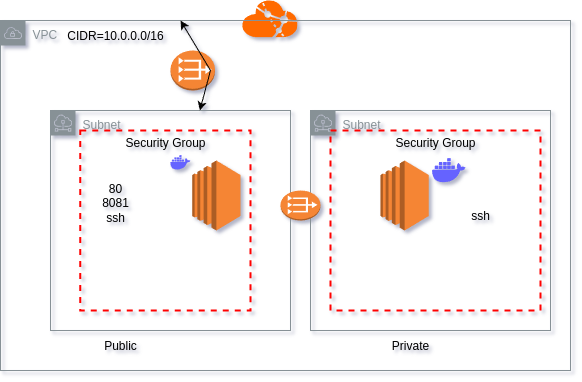

The diagram above was exported from draw.io. Its source (the exported page's mxGraphModel, read from the mxfile embedded in the PNG):
<mxGraphModel dx="872" dy="481" grid="1" gridSize="10" guides="1" tooltips="1" connect="1" arrows="1" fold="1" page="1" pageScale="1" pageWidth="827" pageHeight="1169" math="0" shadow="0">
  <root>
    <mxCell id="0" />
    <mxCell id="1" parent="0" />
    <mxCell id="FCbUFedueqvmLPpMBXxz-34" value="" style="points=[];aspect=fixed;html=1;align=center;shadow=0;dashed=0;fillColor=#FF6A00;strokeColor=none;shape=mxgraph.alibaba_cloud.vpc_virtual_private_cloud;" vertex="1" parent="1">
      <mxGeometry x="390" y="110" width="57" height="36.6" as="geometry" />
    </mxCell>
    <mxCell id="FCbUFedueqvmLPpMBXxz-35" value="VPC" style="sketch=0;outlineConnect=0;gradientColor=none;html=1;whiteSpace=wrap;fontSize=12;fontStyle=0;shape=mxgraph.aws4.group;grIcon=mxgraph.aws4.group_vpc;strokeColor=#879196;fillColor=none;verticalAlign=top;align=left;spacingLeft=30;fontColor=#879196;dashed=0;" vertex="1" parent="1">
      <mxGeometry x="150" y="130" width="570" height="350" as="geometry" />
    </mxCell>
    <mxCell id="FCbUFedueqvmLPpMBXxz-36" value="Subnet" style="sketch=0;outlineConnect=0;gradientColor=none;html=1;whiteSpace=wrap;fontSize=12;fontStyle=0;shape=mxgraph.aws4.group;grIcon=mxgraph.aws4.group_subnet;strokeColor=#879196;fillColor=none;verticalAlign=top;align=left;spacingLeft=30;fontColor=#879196;dashed=0;" vertex="1" parent="1">
      <mxGeometry x="200" y="220" width="240" height="220" as="geometry" />
    </mxCell>
    <mxCell id="FCbUFedueqvmLPpMBXxz-37" value="Subnet" style="sketch=0;outlineConnect=0;gradientColor=none;html=1;whiteSpace=wrap;fontSize=12;fontStyle=0;shape=mxgraph.aws4.group;grIcon=mxgraph.aws4.group_subnet;strokeColor=#879196;fillColor=none;verticalAlign=top;align=left;spacingLeft=30;fontColor=#879196;dashed=0;" vertex="1" parent="1">
      <mxGeometry x="460" y="220" width="240" height="220" as="geometry" />
    </mxCell>
    <mxCell id="FCbUFedueqvmLPpMBXxz-38" value="Public" style="text;html=1;align=center;verticalAlign=middle;whiteSpace=wrap;rounded=0;" vertex="1" parent="1">
      <mxGeometry x="240" y="440" width="60" height="30" as="geometry" />
    </mxCell>
    <mxCell id="FCbUFedueqvmLPpMBXxz-39" value="Private" style="text;html=1;align=center;verticalAlign=middle;whiteSpace=wrap;rounded=0;" vertex="1" parent="1">
      <mxGeometry x="530" y="440" width="60" height="30" as="geometry" />
    </mxCell>
    <mxCell id="FCbUFedueqvmLPpMBXxz-40" value="" style="outlineConnect=0;dashed=0;verticalLabelPosition=bottom;verticalAlign=top;align=center;html=1;shape=mxgraph.aws3.vpc_nat_gateway;fillColor=#F58534;gradientColor=none;" vertex="1" parent="1">
      <mxGeometry x="320" y="160" width="44.5" height="40" as="geometry" />
    </mxCell>
    <mxCell id="FCbUFedueqvmLPpMBXxz-42" value="" style="endArrow=classic;startArrow=classic;html=1;rounded=0;" edge="1" parent="1" source="FCbUFedueqvmLPpMBXxz-35" target="FCbUFedueqvmLPpMBXxz-36">
      <mxGeometry width="50" height="50" relative="1" as="geometry">
        <mxPoint x="390" y="300" as="sourcePoint" />
        <mxPoint x="440" y="250" as="targetPoint" />
        <Array as="points">
          <mxPoint x="360" y="180" />
        </Array>
      </mxGeometry>
    </mxCell>
    <mxCell id="FCbUFedueqvmLPpMBXxz-43" value="CIDR=10.0.0.0/16" style="text;html=1;align=center;verticalAlign=middle;whiteSpace=wrap;rounded=0;" vertex="1" parent="1">
      <mxGeometry x="210" y="130" width="110" height="30" as="geometry" />
    </mxCell>
    <mxCell id="FCbUFedueqvmLPpMBXxz-44" value="" style="outlineConnect=0;dashed=0;verticalLabelPosition=bottom;verticalAlign=top;align=center;html=1;shape=mxgraph.aws3.ec2;fillColor=#F58534;gradientColor=none;" vertex="1" parent="1">
      <mxGeometry x="341.75" y="270" width="48.25" height="70" as="geometry" />
    </mxCell>
    <mxCell id="FCbUFedueqvmLPpMBXxz-45" value="" style="outlineConnect=0;dashed=0;verticalLabelPosition=bottom;verticalAlign=top;align=center;html=1;shape=mxgraph.aws3.ec2;fillColor=#F58534;gradientColor=none;" vertex="1" parent="1">
      <mxGeometry x="530" y="270" width="48.25" height="70" as="geometry" />
    </mxCell>
    <mxCell id="FCbUFedueqvmLPpMBXxz-46" value="" style="shape=image;html=1;verticalAlign=top;verticalLabelPosition=bottom;labelBackgroundColor=#ffffff;imageAspect=0;aspect=fixed;image=https://icons.diagrams.net/icon-cache1/Unicons_Line_vol_3-2965/docker-1335.svg" vertex="1" parent="1">
      <mxGeometry x="578.25" y="260" width="40" height="40" as="geometry" />
    </mxCell>
    <mxCell id="FCbUFedueqvmLPpMBXxz-47" value="" style="shape=image;html=1;verticalAlign=top;verticalLabelPosition=bottom;labelBackgroundColor=#ffffff;imageAspect=0;aspect=fixed;image=https://icons.diagrams.net/icon-cache1/Unicons_Line_vol_3-2965/docker-1335.svg" vertex="1" parent="1">
      <mxGeometry x="317.75" y="260" width="24" height="24" as="geometry" />
    </mxCell>
    <mxCell id="FCbUFedueqvmLPpMBXxz-48" value="Security Group" style="fontStyle=0;verticalAlign=top;align=center;spacingTop=-2;fillColor=none;rounded=0;whiteSpace=wrap;html=1;strokeColor=#FF0000;strokeWidth=2;dashed=1;container=1;collapsible=0;expand=0;recursiveResize=0;" vertex="1" parent="1">
      <mxGeometry x="229.75" y="240" width="170.25" height="180" as="geometry" />
    </mxCell>
    <mxCell id="FCbUFedueqvmLPpMBXxz-49" value="80&lt;div&gt;8081&lt;/div&gt;&lt;div&gt;ssh&lt;/div&gt;" style="text;html=1;align=center;verticalAlign=middle;whiteSpace=wrap;rounded=0;" vertex="1" parent="FCbUFedueqvmLPpMBXxz-48">
      <mxGeometry x="5.25" y="44" width="60" height="56" as="geometry" />
    </mxCell>
    <mxCell id="FCbUFedueqvmLPpMBXxz-50" value="Security Group" style="fontStyle=0;verticalAlign=top;align=center;spacingTop=-2;fillColor=none;rounded=0;whiteSpace=wrap;html=1;strokeColor=#FF0000;strokeWidth=2;dashed=1;container=1;collapsible=0;expand=0;recursiveResize=0;" vertex="1" parent="1">
      <mxGeometry x="480" y="240" width="210" height="180" as="geometry" />
    </mxCell>
    <mxCell id="FCbUFedueqvmLPpMBXxz-51" value="ssh" style="text;html=1;align=center;verticalAlign=middle;whiteSpace=wrap;rounded=0;" vertex="1" parent="FCbUFedueqvmLPpMBXxz-50">
      <mxGeometry x="120" y="70" width="60" height="30" as="geometry" />
    </mxCell>
    <mxCell id="FCbUFedueqvmLPpMBXxz-52" value="" style="outlineConnect=0;dashed=0;verticalLabelPosition=bottom;verticalAlign=top;align=center;html=1;shape=mxgraph.aws3.vpc_nat_gateway;fillColor=#F58534;gradientColor=none;" vertex="1" parent="1">
      <mxGeometry x="430" y="300" width="40" height="30" as="geometry" />
    </mxCell>
  </root>
</mxGraphModel>